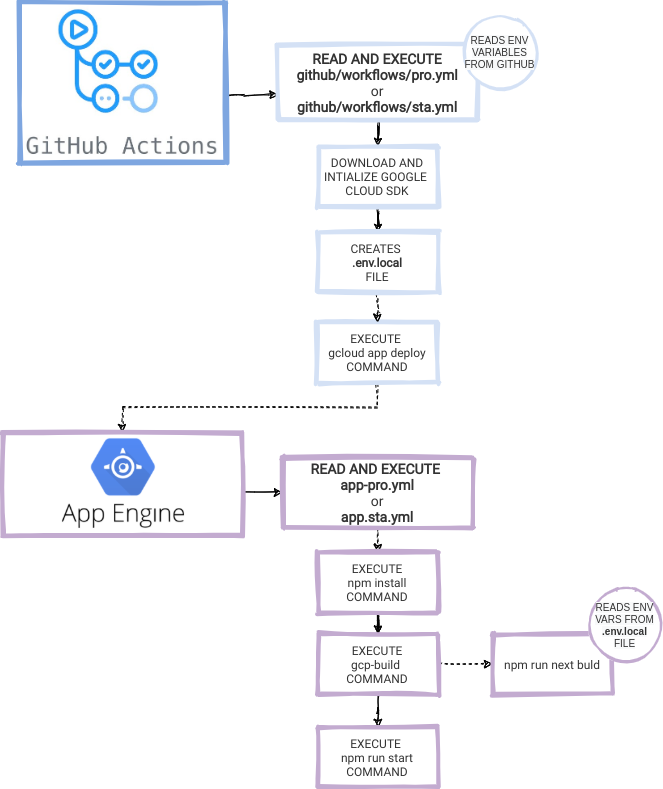

The diagram above was exported from draw.io. Its source (the exported page's mxGraphModel, read from the mxfile embedded in the PNG):
<mxGraphModel dx="441" dy="511" grid="1" gridSize="10" guides="1" tooltips="1" connect="1" arrows="1" fold="1" page="1" pageScale="1" pageWidth="827" pageHeight="1169" math="0" shadow="0" extFonts="Roboto^https://fonts.googleapis.com/css?family=Roboto">
  <root>
    <mxCell id="0" />
    <mxCell id="1" parent="0" />
    <mxCell id="T7fVN9Nnm2h0PdhrCb3l-12" value="" style="edgeStyle=orthogonalEdgeStyle;rounded=0;orthogonalLoop=1;jettySize=auto;html=1;fontSize=14;fontColor=#333333;sketch=1;fontFamily=Roboto;FType=g;" edge="1" parent="1" source="T7fVN9Nnm2h0PdhrCb3l-1" target="T7fVN9Nnm2h0PdhrCb3l-7">
      <mxGeometry relative="1" as="geometry">
        <Array as="points">
          <mxPoint x="330.49" y="152.5" />
          <mxPoint x="330.49" y="152.5" />
        </Array>
      </mxGeometry>
    </mxCell>
    <mxCell id="T7fVN9Nnm2h0PdhrCb3l-1" value="" style="shape=image;verticalLabelPosition=bottom;labelBackgroundColor=#ffffff;verticalAlign=top;aspect=fixed;imageAspect=0;image=https://usercontent.one/wp/www.raulferrergarcia.com/wp-content/uploads/2020/01/GithubActionsLogo.png;strokeWidth=4;imageBorder=#7EA6E0;sketch=1;fontFamily=Roboto;FType=g;" vertex="1" parent="1">
      <mxGeometry x="107" y="60" width="206.18" height="160" as="geometry" />
    </mxCell>
    <mxCell id="T7fVN9Nnm2h0PdhrCb3l-15" value="" style="edgeStyle=orthogonalEdgeStyle;rounded=0;orthogonalLoop=1;jettySize=auto;html=1;fontSize=14;fontColor=#333333;sketch=1;fontFamily=Roboto;FType=g;" edge="1" parent="1" source="T7fVN9Nnm2h0PdhrCb3l-7" target="T7fVN9Nnm2h0PdhrCb3l-8">
      <mxGeometry relative="1" as="geometry" />
    </mxCell>
    <mxCell id="T7fVN9Nnm2h0PdhrCb3l-7" value="READ AND EXECUTE github/workflows/pro.yml&lt;br&gt;&lt;span style=&quot;font-weight: normal&quot;&gt;or&lt;/span&gt;&lt;br&gt;github/workflows/sta.yml" style="rounded=0;whiteSpace=wrap;html=1;strokeColor=#D4E1F5;strokeWidth=4;fontColor=#333333;fontSize=14;fontStyle=1;sketch=1;fontFamily=Roboto;FType=g;" vertex="1" parent="1">
      <mxGeometry x="365.49" y="102.5" width="200" height="75" as="geometry" />
    </mxCell>
    <mxCell id="T7fVN9Nnm2h0PdhrCb3l-11" value="" style="edgeStyle=orthogonalEdgeStyle;rounded=0;orthogonalLoop=1;jettySize=auto;html=1;fontColor=#333333;sketch=1;fontFamily=Roboto;FType=g;entryX=0.5;entryY=0;entryDx=0;entryDy=0;" edge="1" parent="1" source="T7fVN9Nnm2h0PdhrCb3l-8" target="T7fVN9Nnm2h0PdhrCb3l-27">
      <mxGeometry relative="1" as="geometry" />
    </mxCell>
    <mxCell id="T7fVN9Nnm2h0PdhrCb3l-8" value="DOWNLOAD AND INTIALIZE GOOGLE&amp;nbsp; CLOUD SDK" style="whiteSpace=wrap;html=1;rounded=0;fontColor=#333333;strokeColor=#D4E1F5;strokeWidth=4;sketch=1;fontFamily=Roboto;FType=g;" vertex="1" parent="1">
      <mxGeometry x="405.49" y="204" width="120" height="60" as="geometry" />
    </mxCell>
    <mxCell id="T7fVN9Nnm2h0PdhrCb3l-23" value="" style="edgeStyle=orthogonalEdgeStyle;rounded=0;orthogonalLoop=1;jettySize=auto;html=1;fontSize=14;fontColor=#333333;exitX=0.5;exitY=1;exitDx=0;exitDy=0;dashed=1;entryX=0.5;entryY=0;entryDx=0;entryDy=0;sketch=1;fontFamily=Roboto;FType=g;" edge="1" parent="1" source="T7fVN9Nnm2h0PdhrCb3l-10" target="T7fVN9Nnm2h0PdhrCb3l-16">
      <mxGeometry relative="1" as="geometry">
        <mxPoint x="190" y="490" as="targetPoint" />
      </mxGeometry>
    </mxCell>
    <mxCell id="T7fVN9Nnm2h0PdhrCb3l-10" value="EXECUTE &lt;br&gt;gcloud app deploy COMMAND" style="whiteSpace=wrap;html=1;rounded=0;fontColor=#333333;strokeColor=#D4E1F5;strokeWidth=4;sketch=1;fontFamily=Roboto;FType=g;" vertex="1" parent="1">
      <mxGeometry x="405" y="380" width="120" height="60" as="geometry" />
    </mxCell>
    <mxCell id="T7fVN9Nnm2h0PdhrCb3l-17" value="" style="edgeStyle=orthogonalEdgeStyle;rounded=0;orthogonalLoop=1;jettySize=auto;html=1;fontSize=14;fontColor=#333333;sketch=1;fontFamily=Roboto;FType=g;" edge="1" parent="1" target="T7fVN9Nnm2h0PdhrCb3l-19">
      <mxGeometry relative="1" as="geometry">
        <mxPoint x="316" y="550" as="sourcePoint" />
      </mxGeometry>
    </mxCell>
    <mxCell id="T7fVN9Nnm2h0PdhrCb3l-18" value="" style="edgeStyle=orthogonalEdgeStyle;rounded=0;orthogonalLoop=1;jettySize=auto;html=1;fontSize=14;fontColor=#333333;sketch=1;fontFamily=Roboto;FType=g;" edge="1" parent="1" target="T7fVN9Nnm2h0PdhrCb3l-21">
      <mxGeometry relative="1" as="geometry">
        <mxPoint x="465.49" y="670" as="sourcePoint" />
      </mxGeometry>
    </mxCell>
    <mxCell id="T7fVN9Nnm2h0PdhrCb3l-34" value="" style="edgeStyle=orthogonalEdgeStyle;rounded=0;sketch=1;orthogonalLoop=1;jettySize=auto;html=1;dashed=1;fontSize=10;fontColor=#333333;" edge="1" parent="1" source="T7fVN9Nnm2h0PdhrCb3l-19" target="T7fVN9Nnm2h0PdhrCb3l-33">
      <mxGeometry relative="1" as="geometry" />
    </mxCell>
    <mxCell id="T7fVN9Nnm2h0PdhrCb3l-19" value="READ AND EXECUTE&amp;nbsp;&lt;br&gt;app-pro.yml&lt;br&gt;&lt;span style=&quot;font-weight: normal&quot;&gt;or&lt;br&gt;&lt;/span&gt;app.sta.yml" style="rounded=0;whiteSpace=wrap;html=1;strokeWidth=4;fontColor=#333333;fontSize=14;fontStyle=1;strokeColor=#C3ABD0;sketch=1;fontFamily=Roboto;FType=g;" vertex="1" parent="1">
      <mxGeometry x="370" y="515" width="190" height="70" as="geometry" />
    </mxCell>
    <mxCell id="T7fVN9Nnm2h0PdhrCb3l-20" value="" style="edgeStyle=orthogonalEdgeStyle;rounded=0;orthogonalLoop=1;jettySize=auto;html=1;fontColor=#333333;sketch=1;fontFamily=Roboto;FType=g;" edge="1" parent="1" source="T7fVN9Nnm2h0PdhrCb3l-21" target="T7fVN9Nnm2h0PdhrCb3l-22">
      <mxGeometry relative="1" as="geometry" />
    </mxCell>
    <mxCell id="T7fVN9Nnm2h0PdhrCb3l-30" value="" style="edgeStyle=orthogonalEdgeStyle;rounded=0;sketch=1;orthogonalLoop=1;jettySize=auto;html=1;dashed=1;fontSize=10;fontColor=#333333;" edge="1" parent="1" source="T7fVN9Nnm2h0PdhrCb3l-21" target="T7fVN9Nnm2h0PdhrCb3l-29">
      <mxGeometry relative="1" as="geometry" />
    </mxCell>
    <mxCell id="T7fVN9Nnm2h0PdhrCb3l-21" value="EXECUTE&lt;br&gt;gcp-build&amp;nbsp;&lt;br&gt;COMMAND" style="whiteSpace=wrap;html=1;rounded=0;fontColor=#333333;strokeWidth=4;strokeColor=#C3ABD0;sketch=1;fontFamily=Roboto;FType=g;" vertex="1" parent="1">
      <mxGeometry x="405.49" y="691.5" width="120" height="60" as="geometry" />
    </mxCell>
    <mxCell id="T7fVN9Nnm2h0PdhrCb3l-22" value="EXECUTE &lt;br&gt;npm run start COMMAND" style="whiteSpace=wrap;html=1;rounded=0;fontColor=#333333;strokeWidth=4;strokeColor=#C3ABD0;sketch=1;fontFamily=Roboto;FType=g;" vertex="1" parent="1">
      <mxGeometry x="405.49" y="785" width="120" height="60" as="geometry" />
    </mxCell>
    <mxCell id="T7fVN9Nnm2h0PdhrCb3l-16" value="" style="shape=image;verticalLabelPosition=bottom;labelBackgroundColor=#ffffff;verticalAlign=top;aspect=fixed;imageAspect=0;image=https://qiita-image-store.s3.ap-northeast-1.amazonaws.com/0/321895/302f952b-a6a9-6de8-44fd-ea8299c13f45.png;imageBorder=#C3ABD0;strokeWidth=4;sketch=1;fontFamily=Roboto;FType=g;" vertex="1" parent="1">
      <mxGeometry x="90" y="490" width="239.2" height="103.5" as="geometry" />
    </mxCell>
    <mxCell id="T7fVN9Nnm2h0PdhrCb3l-25" value="&lt;meta charset=&quot;utf-8&quot;&gt;&lt;span style=&quot;color: rgb(51, 51, 51); font-family: helvetica; font-size: 10px; font-style: normal; font-weight: 400; letter-spacing: normal; text-align: center; text-indent: 0px; text-transform: none; word-spacing: 0px; background-color: rgb(248, 249, 250); display: inline; float: none;&quot;&gt;READS ENV VARIABLES FROM GITHUB&lt;/span&gt;" style="ellipse;whiteSpace=wrap;html=1;aspect=fixed;shadow=0;sketch=1;strokeWidth=2;fontSize=10;fontColor=#333333;fontFamily=Roboto;FType=g;strokeColor=#D4E1F5;" vertex="1" parent="1">
      <mxGeometry x="550.49" y="72.5" width="75" height="75" as="geometry" />
    </mxCell>
    <mxCell id="T7fVN9Nnm2h0PdhrCb3l-28" value="" style="edgeStyle=orthogonalEdgeStyle;rounded=0;sketch=1;orthogonalLoop=1;jettySize=auto;html=1;dashed=1;fontSize=10;fontColor=#333333;" edge="1" parent="1" source="T7fVN9Nnm2h0PdhrCb3l-27" target="T7fVN9Nnm2h0PdhrCb3l-10">
      <mxGeometry relative="1" as="geometry" />
    </mxCell>
    <mxCell id="T7fVN9Nnm2h0PdhrCb3l-27" value="CREATES&amp;nbsp;&lt;br&gt;&lt;b&gt;.env.local&lt;/b&gt;&lt;br&gt;FILE" style="whiteSpace=wrap;html=1;rounded=0;fontColor=#333333;strokeColor=#D4E1F5;strokeWidth=4;sketch=1;fontFamily=Roboto;FType=g;" vertex="1" parent="1">
      <mxGeometry x="405.49" y="290" width="120" height="60" as="geometry" />
    </mxCell>
    <mxCell id="T7fVN9Nnm2h0PdhrCb3l-29" value="npm run next buld" style="whiteSpace=wrap;html=1;rounded=0;fontFamily=Roboto;fontColor=#333333;strokeColor=#C3ABD0;strokeWidth=4;sketch=1;" vertex="1" parent="1">
      <mxGeometry x="580" y="691.5" width="120" height="60" as="geometry" />
    </mxCell>
    <mxCell id="T7fVN9Nnm2h0PdhrCb3l-26" value="&lt;span style=&quot;color: rgb(51 , 51 , 51) ; font-family: &amp;#34;helvetica&amp;#34; ; font-size: 10px ; font-style: normal ; letter-spacing: normal ; text-align: center ; text-indent: 0px ; text-transform: none ; word-spacing: 0px ; background-color: rgb(248 , 249 , 250) ; display: inline ; float: none&quot;&gt;READS ENV VARS FROM&lt;br&gt;&lt;b&gt;.env.local&lt;/b&gt;&lt;br&gt;FILE&lt;br&gt;&lt;/span&gt;" style="ellipse;whiteSpace=wrap;html=1;aspect=fixed;shadow=0;sketch=1;strokeColor=#C3ABD0;strokeWidth=2;fontSize=10;fontColor=#333333;fontFamily=Roboto;FType=g;" vertex="1" parent="1">
      <mxGeometry x="675" y="645" width="75" height="75" as="geometry" />
    </mxCell>
    <mxCell id="T7fVN9Nnm2h0PdhrCb3l-33" value="EXECUTE&lt;br&gt;npm install&lt;br&gt;COMMAND" style="whiteSpace=wrap;html=1;rounded=0;fontColor=#333333;strokeWidth=4;strokeColor=#C3ABD0;sketch=1;fontFamily=Roboto;FType=g;" vertex="1" parent="1">
      <mxGeometry x="405.49" y="610" width="120" height="60" as="geometry" />
    </mxCell>
  </root>
</mxGraphModel>